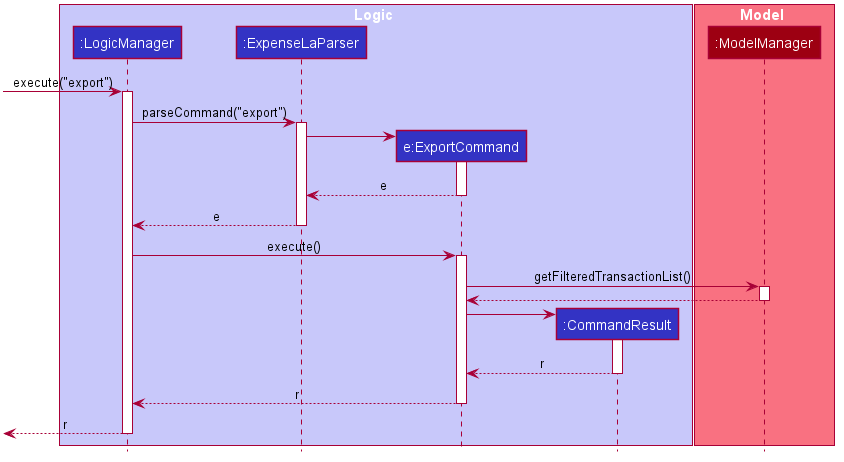

The diagram above was rendered by PlantUML. Its source (embedded in the PNG):
@startuml








skinparam BackgroundColor #FFFFFFF

skinparam Shadowing false

skinparam Class {
    FontColor #FFFFFF
    BorderThickness 1
    BorderColor #FFFFFF
    StereotypeFontColor #FFFFFF
    FontName Arial
}

skinparam Actor {
    BorderColor #000000
    Color #000000
    FontName Arial
}

skinparam Sequence {
    MessageAlign center
    BoxFontSize 15
    BoxPadding 0
    BoxFontColor #FFFFFF
    FontName Arial
}

skinparam Participant {
    FontColor #FFFFFFF
    Padding 20
}

skinparam MinClassWidth 50
skinparam ParticipantPadding 10
skinparam Shadowing false
skinparam DefaultTextAlignment center
skinparam packageStyle Rectangle

hide footbox
hide members
hide circle

box Logic #C8C8FA
participant ":LogicManager" as LogicManager #3333C4
participant ":ExpenseLaParser" as ExpenseLaParser #3333C4
participant "e:ExportCommand" as ExportCommand #3333C4
participant ":CommandResult" as CommandResult #3333C4
end box

box Model #F97181
participant ":ModelManager" as ModelManager #9D0012
end box


[-> LogicManager : execute("export")
activate LogicManager

LogicManager -> ExpenseLaParser : parseCommand("export")
activate ExpenseLaParser

create ExportCommand
ExpenseLaParser -> ExportCommand
activate ExportCommand

ExportCommand --> ExpenseLaParser : e
deactivate ExportCommand

ExpenseLaParser --> LogicManager : e
deactivate ExpenseLaParser

LogicManager -> ExportCommand : execute()
activate ExportCommand

ExportCommand -> ModelManager : getFilteredTransactionList()
activate ModelManager

ModelManager --> ExportCommand
deactivate ModelManager

create CommandResult
ExportCommand -> CommandResult
activate CommandResult

CommandResult --> ExportCommand : r
deactivate CommandResult

ExportCommand --> LogicManager : r
deactivate ExportCommand

[<--LogicManager : r
deactivate LogicManager
@enduml